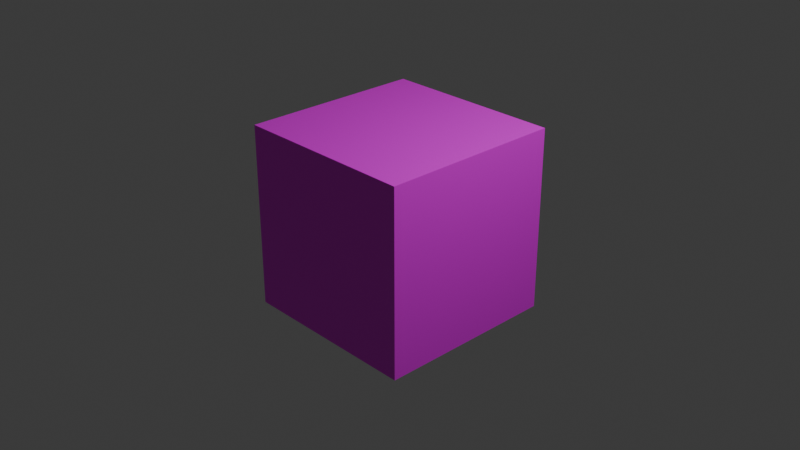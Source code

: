 # Source: cube.blend  (saved by Blender 4.4.32; exported with 4.5.12 LTS)
import bpy
from mathutils import Matrix  # noqa: F401  (used for matrix-valued properties, if any)

bpy.ops.wm.read_factory_settings(use_empty=True)
scene = bpy.context.scene
scene.name = 'Scene'

# ---- collections
col_collection = bpy.data.collections.new('Collection'); scene.collection.children.link(col_collection)

# ---- images (referenced by path relative to the original .blend; pixels are not part of the script)
import os
ASSET_DIR = os.environ.get("B2B_ASSET_DIR", "")  # directory of the original .blend (textures are referenced by path, not embedded)
HERE = os.path.dirname(os.path.abspath(__file__))  # packed textures are extracted next to this script under _unpacked/

def load_image(name, relpath, width, height, colorspace="sRGB"):
    """Load a texture the original file referenced (path relative to the .blend, or extracted next to this script)."""
    p = next((c for c in (os.path.join(HERE, relpath), os.path.join(ASSET_DIR, relpath)) if relpath and os.path.exists(c)), "")
    if p:
        img = bpy.data.images.load(p, check_existing=True)
        img.name = name
    else:  # same state as the original file: an image datablock whose file is absent (Cycles renders it pink)
        img = bpy.data.images.new(name, width, height)
        img.source = "FILE"
        img.filepath = "//" + (relpath or name)
    img.colorspace_settings.name = colorspace
    return img
img_pexels_fwstudio_33348_129731_jpg = load_image('pexels-fwstudio-33348-129731.jpg', 'pexels-fwstudio-33348-129731.jpg', 1024, 1024, 'sRGB')

# ---- materials (node trees are filled in below, after node groups)
mat_texture = bpy.data.materials.new('Texture')
mat_texture.alpha_threshold = 0.0
mat_texture.roughness = 0.5
mat_texture.line_color = (0.0, 0.0, 0.0, 1.0)

# ---- material node trees
mat_texture.use_nodes = True; mat_texture.node_tree.nodes.clear()
_N = mat_texture.node_tree.nodes; _L = mat_texture.node_tree.links
n0 = _N.new('ShaderNodeOutputMaterial'); n0.name = 'Material Output'; n0.location = (300, 300)
n1 = _N.new('ShaderNodeBsdfPrincipled'); n1.name = 'Principled BSDF'; n1.location = (10, 300)
n1.inputs[3].default_value = 1.45
n2 = _N.new('ShaderNodeTexImage'); n2.name = 'Image Texture'; n2.location = (-280, 260)
n2.image = img_pexels_fwstudio_33348_129731_jpg
_L.new(n1.outputs[0], n0.inputs[0])
_L.new(n2.outputs[0], n1.inputs[0])
n0.is_active_output = True

# ---- world
world_world = bpy.data.worlds.new('World'); scene.world = world_world
world_world.use_nodes = True; world_world.node_tree.nodes.clear()
_N = world_world.node_tree.nodes; _L = world_world.node_tree.links
n0 = _N.new('ShaderNodeOutputWorld'); n0.name = 'World Output'; n0.location = (300, 300)
n1 = _N.new('ShaderNodeBackground'); n1.name = 'Background'; n1.location = (10, 300)
n1.inputs[0].default_value = (0.05088, 0.05088, 0.05088, 1.0)
_L.new(n1.outputs[0], n0.inputs[0])
n0.is_active_output = True
world_world.color = (0.05088, 0.05088, 0.05088)
world_world.sun_shadow_jitter_overblur = 0.0

# ---- cameras
cam_camera = bpy.data.cameras.new('Camera')
cam_camera.clip_end = 100.0
cam_camera.ortho_scale = 7.314

# ---- lights
light_light = bpy.data.lights.new('Light', 'POINT')
light_light.energy = 1000.0
light_light.shadow_soft_size = 0.1

# ---- meshes
me_cube = bpy.data.meshes.new('Cube')
me_cube.from_pydata([(1.0, 1.0, 1.0), (1.0, 1.0, -1.0), (1.0, -1.0, 1.0), (1.0, -1.0, -1.0), (-1.0, 1.0, 1.0), (-1.0, 1.0, -1.0), (-1.0, -1.0, 1.0), (-1.0, -1.0, -1.0)], [], [(0, 4, 6, 2), (3, 2, 6, 7), (7, 6, 4, 5), (5, 1, 3, 7), (1, 0, 2, 3), (5, 4, 0, 1)])
_uv = me_cube.uv_layers.new(name='UVMap')
_uv.uv.foreach_set('vector', [0.625, 0.5, 0.875, 0.5, 0.875, 0.75, 0.625, 0.75, 0.375, 0.75, 0.625, 0.75, 0.625, 1.0, 0.375, 1.0, 0.375, 0.0, 0.625, 0.0, 0.625, 0.25, 0.375, 0.25, 0.125, 0.5, 0.375, 0.5, 0.375, 0.75, 0.125, 0.75, 0.375, 0.5, 0.625, 0.5, 0.625, 0.75, 0.375, 0.75, 0.375, 0.25, 0.625, 0.25, 0.625, 0.5, 0.375, 0.5])
me_cube.materials.append(mat_texture)
me_cube.use_mirror_vertex_groups = False
me_cube.update()

# ---- objects
ob_cube = bpy.data.objects.new('Cube', me_cube)
ob_light = bpy.data.objects.new('Light', light_light)
ob_camera = bpy.data.objects.new('Camera', cam_camera)

# ---- transforms, parenting, visibility, modifiers, constraints
ob_cube.location = (0.0, 0.0, 0.0)
ob_cube.lock_rotations_4d = False
ob_cube.empty_display_type = 'ARROWS'
ob_cube.lineart.crease_threshold = 0.0
ob_light.location = (4.076, 1.005, 5.904)
ob_light.rotation_euler = (0.6503, 0.05522, 1.866)
ob_light.lock_rotations_4d = False
ob_light.empty_display_type = 'ARROWS'
ob_light.color = (0.0, 0.0, 0.0, 0.0)
ob_light.lineart.crease_threshold = 0.0
ob_camera.location = (7.359, -6.926, 4.958)
ob_camera.rotation_euler = (1.109, 0.0, 0.8149)
ob_camera.lock_rotations_4d = False
ob_camera.empty_display_type = 'ARROWS'
ob_camera.color = (0.0, 0.0, 0.0, 0.0)
ob_camera.display_type = 'WIRE'
ob_camera.lineart.crease_threshold = 0.0

# ---- collection membership
col_collection.objects.link(ob_cube)
col_collection.objects.link(ob_light)
col_collection.objects.link(ob_camera)

# ---- scene / render settings (as saved in the file)
scene.camera = ob_camera
scene.frame_start = 1; scene.frame_end = 250; scene.frame_set(1)
scene.render.engine = 'BLENDER_EEVEE_NEXT'
bpy.context.view_layer.update()
